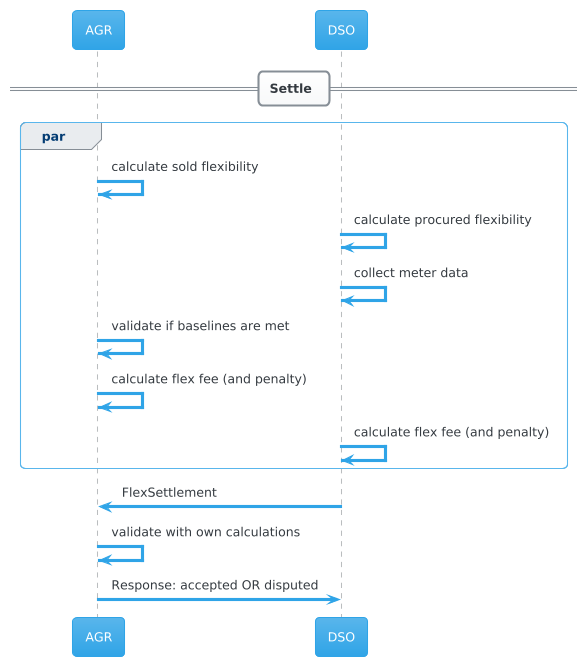

The diagram above was rendered by PlantUML. Its source (embedded in the PNG):
@startuml
!theme cerulean

participant AGR
participant DSO

== Settle ==
group par
AGR -> AGR: calculate sold flexibility
DSO -> DSO: calculate procured flexibility
DSO -> DSO: collect meter data
AGR -> AGR: validate if baselines are met
AGR -> AGR: calculate flex fee (and penalty)
DSO -> DSO: calculate flex fee (and penalty)
end
AGR <- DSO: FlexSettlement
AGR -> AGR: validate with own calculations
AGR -> DSO: Response: accepted OR disputed
@enduml